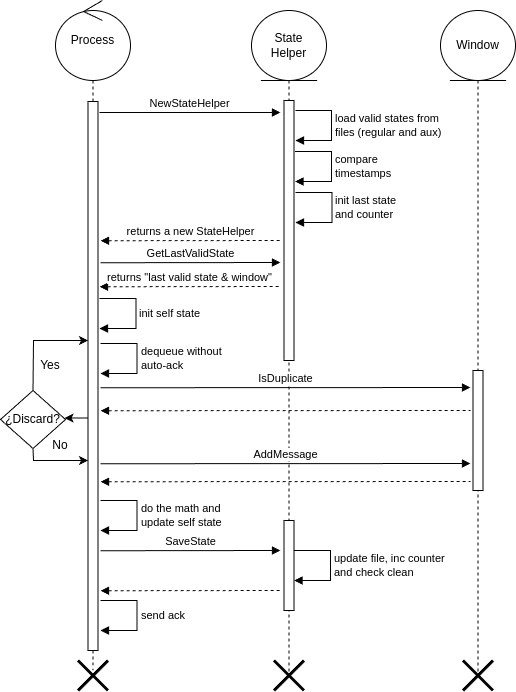

The diagram above was exported from draw.io. Its source (the exported page's mxGraphModel, read from the mxfile embedded in the PNG):
<mxGraphModel dx="983" dy="579" grid="1" gridSize="10" guides="1" tooltips="1" connect="1" arrows="1" fold="1" page="1" pageScale="1" pageWidth="827" pageHeight="1169" math="0" shadow="0">
  <root>
    <mxCell id="0" />
    <mxCell id="1" parent="0" />
    <mxCell id="gnG0HvZdfujv1SDNxUka-4" value="Process" style="shape=umlLifeline;perimeter=lifelinePerimeter;whiteSpace=wrap;html=1;container=1;dropTarget=0;collapsible=0;recursiveResize=0;outlineConnect=0;portConstraint=eastwest;newEdgeStyle={&quot;curved&quot;:0,&quot;rounded&quot;:0};participant=umlControl;size=80;" vertex="1" parent="1">
      <mxGeometry x="115" y="180" width="75" height="670" as="geometry" />
    </mxCell>
    <mxCell id="gnG0HvZdfujv1SDNxUka-2" value="" style="html=1;points=[[0,0,0,0,5],[0,1,0,0,-5],[1,0,0,0,5],[1,1,0,0,-5]];perimeter=orthogonalPerimeter;outlineConnect=0;targetShapes=umlLifeline;portConstraint=eastwest;newEdgeStyle={&quot;curved&quot;:0,&quot;rounded&quot;:0};" vertex="1" parent="gnG0HvZdfujv1SDNxUka-4">
      <mxGeometry x="32.5" y="101" width="10" height="549" as="geometry" />
    </mxCell>
    <mxCell id="gnG0HvZdfujv1SDNxUka-5" value="State&lt;div&gt;Helper&lt;/div&gt;" style="shape=umlLifeline;perimeter=lifelinePerimeter;whiteSpace=wrap;html=1;container=1;dropTarget=0;collapsible=0;recursiveResize=0;outlineConnect=0;portConstraint=eastwest;newEdgeStyle={&quot;curved&quot;:0,&quot;rounded&quot;:0};participant=umlEntity;size=70;" vertex="1" parent="1">
      <mxGeometry x="311" y="190" width="75" height="670" as="geometry" />
    </mxCell>
    <mxCell id="gnG0HvZdfujv1SDNxUka-7" value="" style="html=1;points=[[0,0,0,0,5],[0,1,0,0,-5],[1,0,0,0,5],[1,1,0,0,-5]];perimeter=orthogonalPerimeter;outlineConnect=0;targetShapes=umlLifeline;portConstraint=eastwest;newEdgeStyle={&quot;curved&quot;:0,&quot;rounded&quot;:0};" vertex="1" parent="gnG0HvZdfujv1SDNxUka-5">
      <mxGeometry x="32.5" y="90" width="10" height="260" as="geometry" />
    </mxCell>
    <mxCell id="gnG0HvZdfujv1SDNxUka-12" value="load valid&amp;nbsp;&lt;span style=&quot;background-color: light-dark(#ffffff, var(--ge-dark-color, #121212)); color: light-dark(rgb(0, 0, 0), rgb(255, 255, 255));&quot;&gt;states from&lt;/span&gt;&lt;div&gt;files (regular and aux)&lt;/div&gt;" style="html=1;align=left;spacingLeft=2;endArrow=block;rounded=0;edgeStyle=orthogonalEdgeStyle;curved=0;rounded=0;" edge="1" parent="gnG0HvZdfujv1SDNxUka-5">
      <mxGeometry relative="1" as="geometry">
        <mxPoint x="44" y="100" as="sourcePoint" />
        <Array as="points">
          <mxPoint x="44" y="100" />
          <mxPoint x="80" y="100" />
          <mxPoint x="80" y="130" />
        </Array>
        <mxPoint x="44" y="130" as="targetPoint" />
      </mxGeometry>
    </mxCell>
    <mxCell id="gnG0HvZdfujv1SDNxUka-16" value="compare&amp;nbsp;&lt;div&gt;timestamps&lt;/div&gt;" style="html=1;align=left;spacingLeft=2;endArrow=block;rounded=0;edgeStyle=orthogonalEdgeStyle;curved=0;rounded=0;" edge="1" parent="gnG0HvZdfujv1SDNxUka-5">
      <mxGeometry relative="1" as="geometry">
        <mxPoint x="43.5" y="141" as="sourcePoint" />
        <Array as="points">
          <mxPoint x="80" y="141" />
          <mxPoint x="80" y="171" />
        </Array>
        <mxPoint x="43.5" y="171" as="targetPoint" />
      </mxGeometry>
    </mxCell>
    <mxCell id="gnG0HvZdfujv1SDNxUka-8" value="NewStateHelper" style="html=1;verticalAlign=bottom;endArrow=block;curved=0;rounded=0;" edge="1" parent="1">
      <mxGeometry width="80" relative="1" as="geometry">
        <mxPoint x="159" y="292" as="sourcePoint" />
        <mxPoint x="340" y="292" as="targetPoint" />
      </mxGeometry>
    </mxCell>
    <mxCell id="gnG0HvZdfujv1SDNxUka-17" value="init last state&amp;nbsp;&lt;div&gt;and&amp;nbsp;&lt;span style=&quot;background-color: light-dark(#ffffff, var(--ge-dark-color, #121212)); color: light-dark(rgb(0, 0, 0), rgb(255, 255, 255));&quot;&gt;counter&lt;/span&gt;&lt;/div&gt;" style="html=1;align=left;spacingLeft=2;endArrow=block;rounded=0;edgeStyle=orthogonalEdgeStyle;curved=0;rounded=0;" edge="1" parent="1">
      <mxGeometry relative="1" as="geometry">
        <mxPoint x="355" y="372" as="sourcePoint" />
        <Array as="points">
          <mxPoint x="391.5" y="372" />
          <mxPoint x="391.5" y="402" />
        </Array>
        <mxPoint x="355" y="402" as="targetPoint" />
      </mxGeometry>
    </mxCell>
    <mxCell id="gnG0HvZdfujv1SDNxUka-19" value="returns a new StateHelper" style="html=1;verticalAlign=bottom;endArrow=none;curved=0;rounded=0;startArrow=block;startFill=1;dashed=1;" edge="1" parent="1">
      <mxGeometry width="80" relative="1" as="geometry">
        <mxPoint x="160" y="420.25" as="sourcePoint" />
        <mxPoint x="340" y="420" as="targetPoint" />
      </mxGeometry>
    </mxCell>
    <mxCell id="gnG0HvZdfujv1SDNxUka-20" value="init self state" style="html=1;align=left;spacingLeft=2;endArrow=block;rounded=0;edgeStyle=orthogonalEdgeStyle;curved=0;rounded=0;" edge="1" parent="1">
      <mxGeometry relative="1" as="geometry">
        <mxPoint x="159" y="478" as="sourcePoint" />
        <Array as="points">
          <mxPoint x="195.5" y="478" />
          <mxPoint x="195.5" y="508" />
        </Array>
        <mxPoint x="159" y="508" as="targetPoint" />
      </mxGeometry>
    </mxCell>
    <mxCell id="gnG0HvZdfujv1SDNxUka-21" value="GetLastValidState" style="html=1;verticalAlign=bottom;endArrow=block;curved=0;rounded=0;" edge="1" parent="1">
      <mxGeometry width="80" relative="1" as="geometry">
        <mxPoint x="160" y="442.25" as="sourcePoint" />
        <mxPoint x="340" y="442" as="targetPoint" />
      </mxGeometry>
    </mxCell>
    <mxCell id="gnG0HvZdfujv1SDNxUka-23" value="returns &quot;last valid state &amp;amp; window&quot;" style="html=1;verticalAlign=bottom;endArrow=none;curved=0;rounded=0;startArrow=block;startFill=1;dashed=1;" edge="1" parent="1">
      <mxGeometry width="80" relative="1" as="geometry">
        <mxPoint x="159" y="466.25" as="sourcePoint" />
        <mxPoint x="340" y="466" as="targetPoint" />
      </mxGeometry>
    </mxCell>
    <mxCell id="gnG0HvZdfujv1SDNxUka-24" value="dequeue without&lt;div&gt;auto-ack&lt;/div&gt;" style="html=1;align=left;spacingLeft=2;endArrow=block;rounded=0;edgeStyle=orthogonalEdgeStyle;curved=0;rounded=0;" edge="1" parent="1">
      <mxGeometry relative="1" as="geometry">
        <mxPoint x="160" y="523" as="sourcePoint" />
        <Array as="points">
          <mxPoint x="196.5" y="523" />
          <mxPoint x="196.5" y="553" />
        </Array>
        <mxPoint x="160" y="553" as="targetPoint" />
      </mxGeometry>
    </mxCell>
    <mxCell id="gnG0HvZdfujv1SDNxUka-25" value="Window" style="shape=umlLifeline;perimeter=lifelinePerimeter;whiteSpace=wrap;html=1;container=1;dropTarget=0;collapsible=0;recursiveResize=0;outlineConnect=0;portConstraint=eastwest;newEdgeStyle={&quot;curved&quot;:0,&quot;rounded&quot;:0};participant=umlEntity;size=70;" vertex="1" parent="1">
      <mxGeometry x="500" y="190" width="75" height="670" as="geometry" />
    </mxCell>
    <mxCell id="gnG0HvZdfujv1SDNxUka-26" value="" style="html=1;points=[[0,0,0,0,5],[0,1,0,0,-5],[1,0,0,0,5],[1,1,0,0,-5]];perimeter=orthogonalPerimeter;outlineConnect=0;targetShapes=umlLifeline;portConstraint=eastwest;newEdgeStyle={&quot;curved&quot;:0,&quot;rounded&quot;:0};" vertex="1" parent="gnG0HvZdfujv1SDNxUka-25">
      <mxGeometry x="32.5" y="360" width="10" height="120" as="geometry" />
    </mxCell>
    <mxCell id="gnG0HvZdfujv1SDNxUka-30" value="IsDuplicate" style="html=1;verticalAlign=bottom;endArrow=block;curved=0;rounded=0;" edge="1" parent="1">
      <mxGeometry width="80" relative="1" as="geometry">
        <mxPoint x="160" y="567.25" as="sourcePoint" />
        <mxPoint x="530" y="567" as="targetPoint" />
      </mxGeometry>
    </mxCell>
    <mxCell id="gnG0HvZdfujv1SDNxUka-31" value="¿Discard?" style="rhombus;whiteSpace=wrap;html=1;" vertex="1" parent="1">
      <mxGeometry x="60" y="570" width="65" height="58" as="geometry" />
    </mxCell>
    <mxCell id="gnG0HvZdfujv1SDNxUka-32" value="" style="html=1;verticalAlign=bottom;endArrow=none;curved=0;rounded=0;startArrow=block;startFill=1;dashed=1;" edge="1" parent="1">
      <mxGeometry width="80" relative="1" as="geometry">
        <mxPoint x="160" y="590.25" as="sourcePoint" />
        <mxPoint x="530" y="590" as="targetPoint" />
      </mxGeometry>
    </mxCell>
    <mxCell id="gnG0HvZdfujv1SDNxUka-33" value="" style="endArrow=classic;html=1;rounded=0;entryX=0.986;entryY=0.475;entryDx=0;entryDy=0;entryPerimeter=0;" edge="1" parent="1" source="gnG0HvZdfujv1SDNxUka-2" target="gnG0HvZdfujv1SDNxUka-31">
      <mxGeometry width="50" height="50" relative="1" as="geometry">
        <mxPoint x="140" y="624" as="sourcePoint" />
        <mxPoint x="190" y="580" as="targetPoint" />
      </mxGeometry>
    </mxCell>
    <mxCell id="gnG0HvZdfujv1SDNxUka-34" value="" style="endArrow=classic;html=1;rounded=0;exitX=0.5;exitY=0;exitDx=0;exitDy=0;" edge="1" parent="1" source="gnG0HvZdfujv1SDNxUka-31" target="gnG0HvZdfujv1SDNxUka-2">
      <mxGeometry width="50" height="50" relative="1" as="geometry">
        <mxPoint x="90" y="590" as="sourcePoint" />
        <mxPoint x="140" y="540" as="targetPoint" />
        <Array as="points">
          <mxPoint x="93" y="520" />
        </Array>
      </mxGeometry>
    </mxCell>
    <mxCell id="gnG0HvZdfujv1SDNxUka-36" value="AddMessage" style="html=1;verticalAlign=bottom;endArrow=block;curved=0;rounded=0;" edge="1" parent="1">
      <mxGeometry width="80" relative="1" as="geometry">
        <mxPoint x="160" y="643.25" as="sourcePoint" />
        <mxPoint x="530" y="643" as="targetPoint" />
      </mxGeometry>
    </mxCell>
    <mxCell id="gnG0HvZdfujv1SDNxUka-37" value="" style="html=1;verticalAlign=bottom;endArrow=none;curved=0;rounded=0;startArrow=block;startFill=1;dashed=1;" edge="1" parent="1">
      <mxGeometry width="80" relative="1" as="geometry">
        <mxPoint x="160" y="661.25" as="sourcePoint" />
        <mxPoint x="530" y="661" as="targetPoint" />
      </mxGeometry>
    </mxCell>
    <mxCell id="gnG0HvZdfujv1SDNxUka-38" value="" style="endArrow=classic;html=1;rounded=0;exitX=0.5;exitY=1;exitDx=0;exitDy=0;" edge="1" parent="1" source="gnG0HvZdfujv1SDNxUka-31" target="gnG0HvZdfujv1SDNxUka-2">
      <mxGeometry width="50" height="50" relative="1" as="geometry">
        <mxPoint x="280" y="650" as="sourcePoint" />
        <mxPoint x="330" y="600" as="targetPoint" />
        <Array as="points">
          <mxPoint x="93" y="640" />
        </Array>
      </mxGeometry>
    </mxCell>
    <mxCell id="gnG0HvZdfujv1SDNxUka-39" value="No" style="text;html=1;align=center;verticalAlign=middle;whiteSpace=wrap;rounded=0;" vertex="1" parent="1">
      <mxGeometry x="90" y="610" width="60" height="30" as="geometry" />
    </mxCell>
    <mxCell id="gnG0HvZdfujv1SDNxUka-40" value="Yes" style="text;html=1;align=center;verticalAlign=middle;whiteSpace=wrap;rounded=0;" vertex="1" parent="1">
      <mxGeometry x="80" y="530" width="60" height="30" as="geometry" />
    </mxCell>
    <mxCell id="gnG0HvZdfujv1SDNxUka-41" value="do the math and&amp;nbsp;&lt;div&gt;update&amp;nbsp;&lt;span style=&quot;background-color: light-dark(#ffffff, var(--ge-dark-color, #121212)); color: light-dark(rgb(0, 0, 0), rgb(255, 255, 255));&quot;&gt;self state&lt;/span&gt;&lt;/div&gt;" style="html=1;align=left;spacingLeft=2;endArrow=block;rounded=0;edgeStyle=orthogonalEdgeStyle;curved=0;rounded=0;" edge="1" parent="1">
      <mxGeometry relative="1" as="geometry">
        <mxPoint x="160" y="680" as="sourcePoint" />
        <Array as="points">
          <mxPoint x="196.5" y="680" />
          <mxPoint x="196.5" y="710" />
        </Array>
        <mxPoint x="160" y="710" as="targetPoint" />
      </mxGeometry>
    </mxCell>
    <mxCell id="gnG0HvZdfujv1SDNxUka-42" value="" style="html=1;points=[[0,0,0,0,5],[0,1,0,0,-5],[1,0,0,0,5],[1,1,0,0,-5]];perimeter=orthogonalPerimeter;outlineConnect=0;targetShapes=umlLifeline;portConstraint=eastwest;newEdgeStyle={&quot;curved&quot;:0,&quot;rounded&quot;:0};" vertex="1" parent="1">
      <mxGeometry x="343.5" y="700" width="10" height="90" as="geometry" />
    </mxCell>
    <mxCell id="gnG0HvZdfujv1SDNxUka-43" value="SaveState" style="html=1;verticalAlign=bottom;endArrow=block;curved=0;rounded=0;" edge="1" parent="1">
      <mxGeometry width="80" relative="1" as="geometry">
        <mxPoint x="160" y="730.25" as="sourcePoint" />
        <mxPoint x="340" y="730" as="targetPoint" />
      </mxGeometry>
    </mxCell>
    <mxCell id="gnG0HvZdfujv1SDNxUka-44" value="update file, inc counter&lt;div&gt;and check clean&lt;/div&gt;" style="html=1;align=left;spacingLeft=2;endArrow=block;rounded=0;edgeStyle=orthogonalEdgeStyle;curved=0;rounded=0;" edge="1" parent="1">
      <mxGeometry relative="1" as="geometry">
        <mxPoint x="353.5" y="730" as="sourcePoint" />
        <Array as="points">
          <mxPoint x="390" y="730" />
          <mxPoint x="390" y="760" />
        </Array>
        <mxPoint x="353.5" y="760" as="targetPoint" />
      </mxGeometry>
    </mxCell>
    <mxCell id="gnG0HvZdfujv1SDNxUka-45" value="" style="html=1;verticalAlign=bottom;endArrow=none;curved=0;rounded=0;startArrow=block;startFill=1;dashed=1;" edge="1" parent="1">
      <mxGeometry width="80" relative="1" as="geometry">
        <mxPoint x="160" y="770.25" as="sourcePoint" />
        <mxPoint x="340" y="770" as="targetPoint" />
      </mxGeometry>
    </mxCell>
    <mxCell id="gnG0HvZdfujv1SDNxUka-46" value="send ack" style="html=1;align=left;spacingLeft=2;endArrow=block;rounded=0;edgeStyle=orthogonalEdgeStyle;curved=0;rounded=0;" edge="1" parent="1">
      <mxGeometry relative="1" as="geometry">
        <mxPoint x="160" y="780" as="sourcePoint" />
        <Array as="points">
          <mxPoint x="196.5" y="780" />
          <mxPoint x="196.5" y="810" />
        </Array>
        <mxPoint x="160" y="810" as="targetPoint" />
      </mxGeometry>
    </mxCell>
    <mxCell id="gnG0HvZdfujv1SDNxUka-47" value="" style="shape=umlDestroy;whiteSpace=wrap;html=1;strokeWidth=3;targetShapes=umlLifeline;" vertex="1" parent="1">
      <mxGeometry x="137.5" y="840" width="30" height="30" as="geometry" />
    </mxCell>
    <mxCell id="gnG0HvZdfujv1SDNxUka-48" value="" style="shape=umlDestroy;whiteSpace=wrap;html=1;strokeWidth=3;targetShapes=umlLifeline;" vertex="1" parent="1">
      <mxGeometry x="333.5" y="840" width="30" height="30" as="geometry" />
    </mxCell>
    <mxCell id="gnG0HvZdfujv1SDNxUka-49" value="" style="shape=umlDestroy;whiteSpace=wrap;html=1;strokeWidth=3;targetShapes=umlLifeline;" vertex="1" parent="1">
      <mxGeometry x="522.5" y="840" width="30" height="30" as="geometry" />
    </mxCell>
  </root>
</mxGraphModel>